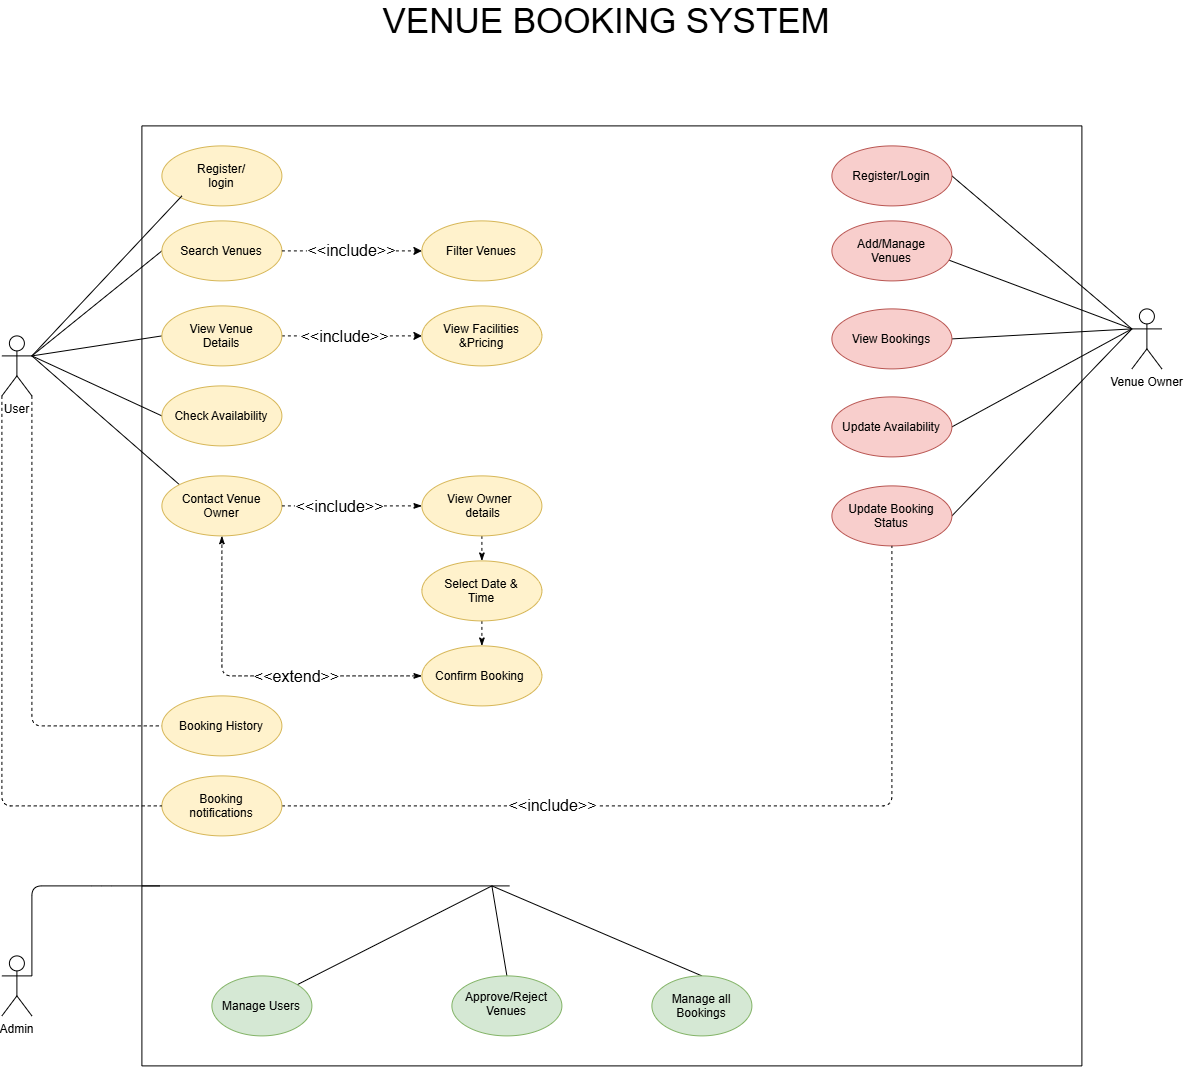

The diagram above was exported from draw.io. Its source (the exported page's mxGraphModel, read from the mxfile embedded in the PNG):
<mxGraphModel dx="2298" dy="803" grid="1" gridSize="10" guides="1" tooltips="1" connect="1" arrows="1" fold="1" page="1" pageScale="1" pageWidth="827" pageHeight="1169" math="0" shadow="0">
  <root>
    <mxCell id="0" />
    <mxCell id="1" parent="0" />
    <mxCell id="dl83wrhYQqmuPUWKTVtp-235" edge="1" parent="1" source="dl83wrhYQqmuPUWKTVtp-3" style="edgeStyle=none;rounded=1;orthogonalLoop=1;jettySize=auto;html=1;exitX=1;exitY=0.3333333333333333;exitDx=0;exitDy=0;exitPerimeter=0;entryX=0;entryY=0.5;entryDx=0;entryDy=0;strokeColor=default;align=center;verticalAlign=middle;fontFamily=Helvetica;fontSize=11;fontColor=default;labelBackgroundColor=default;endArrow=none;" target="dl83wrhYQqmuPUWKTVtp-22">
      <mxGeometry relative="1" as="geometry" />
    </mxCell>
    <mxCell id="dl83wrhYQqmuPUWKTVtp-236" edge="1" parent="1" source="dl83wrhYQqmuPUWKTVtp-3" style="edgeStyle=none;rounded=1;orthogonalLoop=1;jettySize=auto;html=1;exitX=1;exitY=0.3333333333333333;exitDx=0;exitDy=0;exitPerimeter=0;entryX=0;entryY=0.5;entryDx=0;entryDy=0;strokeColor=default;align=center;verticalAlign=middle;fontFamily=Helvetica;fontSize=11;fontColor=default;labelBackgroundColor=default;endArrow=none;" target="dl83wrhYQqmuPUWKTVtp-31">
      <mxGeometry relative="1" as="geometry" />
    </mxCell>
    <mxCell id="dl83wrhYQqmuPUWKTVtp-237" edge="1" parent="1" source="dl83wrhYQqmuPUWKTVtp-3" style="edgeStyle=none;rounded=1;orthogonalLoop=1;jettySize=auto;html=1;exitX=1;exitY=0.3333333333333333;exitDx=0;exitDy=0;exitPerimeter=0;entryX=0;entryY=0.5;entryDx=0;entryDy=0;strokeColor=default;align=center;verticalAlign=middle;fontFamily=Helvetica;fontSize=11;fontColor=default;labelBackgroundColor=default;endArrow=none;" target="dl83wrhYQqmuPUWKTVtp-62">
      <mxGeometry relative="1" as="geometry" />
    </mxCell>
    <mxCell id="dl83wrhYQqmuPUWKTVtp-240" edge="1" parent="1" source="dl83wrhYQqmuPUWKTVtp-207" style="edgeStyle=none;rounded=1;orthogonalLoop=1;jettySize=auto;html=1;exitX=0;exitY=0.3333333333333333;exitDx=0;exitDy=0;exitPerimeter=0;entryX=1;entryY=0.5;entryDx=0;entryDy=0;strokeColor=default;align=center;verticalAlign=middle;fontFamily=Helvetica;fontSize=11;fontColor=default;labelBackgroundColor=default;endArrow=none;" target="dl83wrhYQqmuPUWKTVtp-57">
      <mxGeometry relative="1" as="geometry" />
    </mxCell>
    <mxCell id="dl83wrhYQqmuPUWKTVtp-242" edge="1" parent="1" source="dl83wrhYQqmuPUWKTVtp-207" style="edgeStyle=none;rounded=1;orthogonalLoop=1;jettySize=auto;html=1;exitX=0;exitY=0.3333333333333333;exitDx=0;exitDy=0;exitPerimeter=0;entryX=1;entryY=0.5;entryDx=0;entryDy=0;strokeColor=default;align=center;verticalAlign=middle;fontFamily=Helvetica;fontSize=11;fontColor=default;labelBackgroundColor=default;endArrow=none;" target="dl83wrhYQqmuPUWKTVtp-193">
      <mxGeometry relative="1" as="geometry" />
    </mxCell>
    <mxCell id="dl83wrhYQqmuPUWKTVtp-243" edge="1" parent="1" source="dl83wrhYQqmuPUWKTVtp-207" style="edgeStyle=none;rounded=1;orthogonalLoop=1;jettySize=auto;html=1;exitX=0;exitY=0.3333333333333333;exitDx=0;exitDy=0;exitPerimeter=0;entryX=1;entryY=0.5;entryDx=0;entryDy=0;strokeColor=default;align=center;verticalAlign=middle;fontFamily=Helvetica;fontSize=11;fontColor=default;labelBackgroundColor=default;endArrow=none;" target="dl83wrhYQqmuPUWKTVtp-191">
      <mxGeometry relative="1" as="geometry" />
    </mxCell>
    <mxCell id="dl83wrhYQqmuPUWKTVtp-244" edge="1" parent="1" source="dl83wrhYQqmuPUWKTVtp-207" style="edgeStyle=none;rounded=1;orthogonalLoop=1;jettySize=auto;html=1;exitX=0;exitY=0.3333333333333333;exitDx=0;exitDy=0;exitPerimeter=0;entryX=1;entryY=0.5;entryDx=0;entryDy=0;strokeColor=default;align=center;verticalAlign=middle;fontFamily=Helvetica;fontSize=11;fontColor=default;labelBackgroundColor=default;endArrow=none;" target="dl83wrhYQqmuPUWKTVtp-190">
      <mxGeometry relative="1" as="geometry" />
    </mxCell>
    <mxCell id="dl83wrhYQqmuPUWKTVtp-207" parent="1" style="shape=umlActor;verticalLabelPosition=bottom;verticalAlign=top;html=1;outlineConnect=0;rounded=1;" value="Venue Owner" vertex="1">
      <mxGeometry height="60" width="30" x="1100" y="323" as="geometry" />
    </mxCell>
    <object label="Admin" id="dl83wrhYQqmuPUWKTVtp-208">
      <mxCell parent="1" style="shape=umlActor;verticalLabelPosition=bottom;verticalAlign=top;html=1;outlineConnect=0;rounded=1;" vertex="1">
        <mxGeometry height="60" width="30" x="-30" y="970" as="geometry" />
      </mxCell>
    </object>
    <mxCell id="dl83wrhYQqmuPUWKTVtp-238" edge="1" parent="1" source="dl83wrhYQqmuPUWKTVtp-3" style="edgeStyle=none;rounded=0;orthogonalLoop=1;jettySize=auto;html=1;exitX=1;exitY=0.3333333333333333;exitDx=0;exitDy=0;exitPerimeter=0;entryX=0;entryY=0;entryDx=0;entryDy=0;strokeColor=default;align=center;verticalAlign=middle;fontFamily=Helvetica;fontSize=11;fontColor=default;labelBackgroundColor=default;endArrow=none;curved=0;" target="dl83wrhYQqmuPUWKTVtp-61">
      <mxGeometry relative="1" as="geometry" />
    </mxCell>
    <mxCell id="dl83wrhYQqmuPUWKTVtp-241" edge="1" parent="1" source="dl83wrhYQqmuPUWKTVtp-207" style="edgeStyle=none;rounded=1;orthogonalLoop=1;jettySize=auto;html=1;exitX=0;exitY=0.3333333333333333;exitDx=0;exitDy=0;exitPerimeter=0;entryX=0.973;entryY=0.652;entryDx=0;entryDy=0;entryPerimeter=0;strokeColor=default;align=center;verticalAlign=middle;fontFamily=Helvetica;fontSize=11;fontColor=default;labelBackgroundColor=default;endArrow=none;" target="dl83wrhYQqmuPUWKTVtp-56">
      <mxGeometry relative="1" as="geometry" />
    </mxCell>
    <mxCell id="dl83wrhYQqmuPUWKTVtp-250" edge="1" parent="1" source="dl83wrhYQqmuPUWKTVtp-208" style="edgeStyle=none;rounded=1;orthogonalLoop=1;jettySize=auto;html=1;exitX=1;exitY=0.3333333333333333;exitDx=0;exitDy=0;exitPerimeter=0;strokeColor=default;align=center;verticalAlign=middle;fontFamily=Helvetica;fontSize=11;fontColor=default;labelBackgroundColor=default;endArrow=none;">
      <mxGeometry relative="1" as="geometry">
        <Array as="points">
          <mxPoint y="900" />
          <mxPoint x="70" y="900" />
        </Array>
        <mxPoint x="127.96" y="900" as="targetPoint" />
      </mxGeometry>
    </mxCell>
    <mxCell id="dl83wrhYQqmuPUWKTVtp-258" parent="1" style="text;html=1;whiteSpace=wrap;strokeColor=none;fillColor=none;align=center;verticalAlign=middle;rounded=0;fontFamily=Helvetica;fontSize=11;fontColor=default;labelBackgroundColor=default;strokeWidth=1;" value="&lt;font style=&quot;font-size: 35px;&quot;&gt;VENUE BOOKING SYSTEM&amp;nbsp;&lt;/font&gt;" vertex="1">
      <mxGeometry height="30" width="650" x="255" y="20" as="geometry" />
    </mxCell>
    <mxCell id="dl83wrhYQqmuPUWKTVtp-18" parent="1" style="swimlane;startSize=0;rounded=1;points=[[0,0,0,0,0],[0,0.25,0,0,0],[0,0.5,0,0,0],[0,0.75,0,0,0],[0,1,0,0,0],[0.25,0,0,0,0],[0.25,1,0,0,0],[0.5,0,0,0,0],[0.5,1,0,0,0],[0.75,0,0,0,0],[0.75,1,0,0,0],[1,0,0,0,0],[1,0.25,0,0,0],[1,0.5,0,0,0],[1,0.75,0,0,0],[1,1,0,0,0]];" value="" vertex="1">
      <mxGeometry height="940" width="940" x="110" y="140" as="geometry" />
    </mxCell>
    <mxCell id="dl83wrhYQqmuPUWKTVtp-19" parent="dl83wrhYQqmuPUWKTVtp-18" style="ellipse;whiteSpace=wrap;html=1;shapeInside=1;rounded=1;strokeWidth=1;fillColor=#fff2cc;strokeColor=#d6b656;" value="Register/&lt;div&gt;login&lt;/div&gt;" vertex="1">
      <mxGeometry height="60" width="120" x="20" y="20" as="geometry" />
    </mxCell>
    <mxCell id="dl83wrhYQqmuPUWKTVtp-22" parent="dl83wrhYQqmuPUWKTVtp-18" style="ellipse;whiteSpace=wrap;html=1;shapeInside=1;rounded=1;fillColor=#fff2cc;strokeColor=#d6b656;" value="Search Venues" vertex="1">
      <mxGeometry height="60" width="120" x="20" y="95" as="geometry" />
    </mxCell>
    <mxCell id="dl83wrhYQqmuPUWKTVtp-222" edge="1" parent="dl83wrhYQqmuPUWKTVtp-18" source="dl83wrhYQqmuPUWKTVtp-31" style="shape=connector;rounded=1;orthogonalLoop=1;jettySize=auto;html=1;exitX=1;exitY=0.5;exitDx=0;exitDy=0;entryX=0;entryY=0.5;entryDx=0;entryDy=0;dashed=1;strokeColor=default;align=center;verticalAlign=middle;fontFamily=Helvetica;fontSize=11;fontColor=default;labelBackgroundColor=default;endArrow=classic;endFill=1;" target="dl83wrhYQqmuPUWKTVtp-34">
      <mxGeometry relative="1" as="geometry" />
    </mxCell>
    <mxCell id="dl83wrhYQqmuPUWKTVtp-256" connectable="0" parent="dl83wrhYQqmuPUWKTVtp-222" style="edgeLabel;html=1;align=center;verticalAlign=middle;resizable=0;points=[];fontFamily=Helvetica;fontSize=11;fontColor=default;labelBackgroundColor=default;" value="&lt;font style=&quot;font-size: 16px;&quot;&gt;&amp;lt;&amp;lt;include&amp;gt;&amp;gt;&lt;/font&gt;" vertex="1">
      <mxGeometry relative="1" x="-0.1233" as="geometry">
        <mxPoint as="offset" />
      </mxGeometry>
    </mxCell>
    <mxCell id="dl83wrhYQqmuPUWKTVtp-31" parent="dl83wrhYQqmuPUWKTVtp-18" style="ellipse;whiteSpace=wrap;html=1;shapeInside=1;rounded=1;fillColor=#fff2cc;strokeColor=#d6b656;" value="View Venue Details" vertex="1">
      <mxGeometry height="60" width="120" x="20" y="180" as="geometry" />
    </mxCell>
    <mxCell id="dl83wrhYQqmuPUWKTVtp-32" parent="dl83wrhYQqmuPUWKTVtp-18" style="ellipse;whiteSpace=wrap;html=1;shapeInside=1;rounded=1;fillColor=#fff2cc;strokeColor=#d6b656;" value="Filter Venues" vertex="1">
      <mxGeometry height="60" width="120" x="280" y="95" as="geometry" />
    </mxCell>
    <mxCell id="dl83wrhYQqmuPUWKTVtp-34" parent="dl83wrhYQqmuPUWKTVtp-18" style="ellipse;whiteSpace=wrap;html=1;shapeInside=1;rounded=1;fillColor=#fff2cc;strokeColor=#d6b656;" value="View Facilities &amp;amp;Pricing" vertex="1">
      <mxGeometry height="60" width="120" x="280" y="180" as="geometry" />
    </mxCell>
    <mxCell id="dl83wrhYQqmuPUWKTVtp-56" parent="dl83wrhYQqmuPUWKTVtp-18" style="ellipse;whiteSpace=wrap;html=1;shapeInside=1;rounded=1;fillColor=#f8cecc;strokeColor=#b85450;" value="&lt;div&gt;Add/Manage Venues&lt;/div&gt;" vertex="1">
      <mxGeometry height="60" width="120" x="690" y="95" as="geometry" />
    </mxCell>
    <mxCell id="dl83wrhYQqmuPUWKTVtp-57" parent="dl83wrhYQqmuPUWKTVtp-18" style="ellipse;whiteSpace=wrap;html=1;shapeInside=1;rounded=1;fillColor=#f8cecc;strokeColor=#b85450;" value="Register/Login" vertex="1">
      <mxGeometry height="60" width="120" x="690" y="20" as="geometry" />
    </mxCell>
    <mxCell id="dl83wrhYQqmuPUWKTVtp-58" parent="dl83wrhYQqmuPUWKTVtp-18" style="ellipse;whiteSpace=wrap;html=1;shapeInside=1;rounded=1;fillColor=#fff2cc;strokeColor=#d6b656;" value="Confirm Booking&amp;nbsp;" vertex="1">
      <mxGeometry height="60" width="120" x="280" y="520" as="geometry" />
    </mxCell>
    <mxCell id="TXerQ5kcaosBaa79qr4N-10" edge="1" parent="dl83wrhYQqmuPUWKTVtp-18" source="dl83wrhYQqmuPUWKTVtp-59" style="edgeStyle=none;shape=connector;rounded=1;orthogonalLoop=1;jettySize=auto;html=1;exitX=0.5;exitY=1;exitDx=0;exitDy=0;entryX=0.5;entryY=0;entryDx=0;entryDy=0;dashed=1;strokeColor=default;align=center;verticalAlign=middle;fontFamily=Helvetica;fontSize=11;fontColor=default;labelBackgroundColor=default;endArrow=classicThin;endFill=1;" target="dl83wrhYQqmuPUWKTVtp-58">
      <mxGeometry relative="1" as="geometry" />
    </mxCell>
    <mxCell id="dl83wrhYQqmuPUWKTVtp-59" parent="dl83wrhYQqmuPUWKTVtp-18" style="ellipse;whiteSpace=wrap;html=1;shapeInside=1;rounded=1;fillColor=#fff2cc;strokeColor=#d6b656;" value="Select Date &amp;amp; Time" vertex="1">
      <mxGeometry height="60" width="120" x="280" y="435" as="geometry" />
    </mxCell>
    <mxCell id="dl83wrhYQqmuPUWKTVtp-261" edge="1" parent="dl83wrhYQqmuPUWKTVtp-18" source="dl83wrhYQqmuPUWKTVtp-60" style="edgeStyle=none;shape=connector;rounded=1;orthogonalLoop=1;jettySize=auto;html=1;exitX=0.5;exitY=1;exitDx=0;exitDy=0;entryX=0.5;entryY=0;entryDx=0;entryDy=0;dashed=1;strokeColor=default;align=center;verticalAlign=middle;fontFamily=Helvetica;fontSize=11;fontColor=default;labelBackgroundColor=default;endArrow=classicThin;endFill=1;" target="dl83wrhYQqmuPUWKTVtp-59">
      <mxGeometry relative="1" as="geometry" />
    </mxCell>
    <mxCell id="dl83wrhYQqmuPUWKTVtp-60" parent="dl83wrhYQqmuPUWKTVtp-18" style="ellipse;whiteSpace=wrap;html=1;shapeInside=1;rounded=1;fillColor=#fff2cc;strokeColor=#d6b656;" value="View Owner&amp;nbsp;&lt;div&gt;&amp;nbsp;details&lt;/div&gt;" vertex="1">
      <mxGeometry height="60" width="120" x="280" y="350" as="geometry" />
    </mxCell>
    <mxCell id="dl83wrhYQqmuPUWKTVtp-61" parent="dl83wrhYQqmuPUWKTVtp-18" style="ellipse;whiteSpace=wrap;html=1;shapeInside=1;rounded=1;fillColor=#fff2cc;strokeColor=#d6b656;" value="Contact Venue Owner" vertex="1">
      <mxGeometry height="60" width="120" x="20" y="350" as="geometry" />
    </mxCell>
    <mxCell id="dl83wrhYQqmuPUWKTVtp-62" parent="dl83wrhYQqmuPUWKTVtp-18" style="ellipse;whiteSpace=wrap;html=1;shapeInside=1;rounded=1;fillColor=#fff2cc;strokeColor=#d6b656;" value="Check Availability" vertex="1">
      <mxGeometry height="60" width="120" x="20" y="260" as="geometry" />
    </mxCell>
    <mxCell id="dl83wrhYQqmuPUWKTVtp-190" parent="dl83wrhYQqmuPUWKTVtp-18" style="ellipse;whiteSpace=wrap;html=1;shapeInside=1;rounded=1;fillColor=#f8cecc;strokeColor=#b85450;" value="Update Booking Status" vertex="1">
      <mxGeometry height="60" width="120" x="690" y="360" as="geometry" />
    </mxCell>
    <mxCell id="dl83wrhYQqmuPUWKTVtp-191" parent="dl83wrhYQqmuPUWKTVtp-18" style="ellipse;whiteSpace=wrap;html=1;shapeInside=1;rounded=1;fillColor=#f8cecc;strokeColor=#b85450;" value="Update Availability" vertex="1">
      <mxGeometry height="60" width="120" x="690" y="271" as="geometry" />
    </mxCell>
    <mxCell id="dl83wrhYQqmuPUWKTVtp-193" parent="dl83wrhYQqmuPUWKTVtp-18" style="ellipse;whiteSpace=wrap;html=1;shapeInside=1;rounded=1;fillColor=#f8cecc;strokeColor=#b85450;" value="View Bookings" vertex="1">
      <mxGeometry height="60" width="120" x="690" y="183" as="geometry" />
    </mxCell>
    <mxCell id="dl83wrhYQqmuPUWKTVtp-253" edge="1" parent="dl83wrhYQqmuPUWKTVtp-18" source="dl83wrhYQqmuPUWKTVtp-196" style="edgeStyle=none;rounded=1;orthogonalLoop=1;jettySize=auto;html=1;exitX=0.5;exitY=0;exitDx=0;exitDy=0;strokeColor=default;align=center;verticalAlign=middle;fontFamily=Helvetica;fontSize=11;fontColor=default;labelBackgroundColor=default;endArrow=none;">
      <mxGeometry relative="1" as="geometry">
        <mxPoint x="350" y="760" as="targetPoint" />
      </mxGeometry>
    </mxCell>
    <mxCell id="dl83wrhYQqmuPUWKTVtp-196" parent="dl83wrhYQqmuPUWKTVtp-18" style="ellipse;whiteSpace=wrap;html=1;shapeInside=1;rounded=1;fillColor=#d5e8d4;strokeColor=#82b366;" value="Manage all Bookings" vertex="1">
      <mxGeometry height="60" width="100" x="510" y="850" as="geometry" />
    </mxCell>
    <mxCell id="dl83wrhYQqmuPUWKTVtp-252" edge="1" parent="dl83wrhYQqmuPUWKTVtp-18" source="dl83wrhYQqmuPUWKTVtp-197" style="edgeStyle=none;rounded=1;orthogonalLoop=1;jettySize=auto;html=1;exitX=0.5;exitY=0;exitDx=0;exitDy=0;strokeColor=default;align=center;verticalAlign=middle;fontFamily=Helvetica;fontSize=11;fontColor=default;labelBackgroundColor=default;endArrow=none;">
      <mxGeometry relative="1" as="geometry">
        <mxPoint x="350" y="760" as="targetPoint" />
      </mxGeometry>
    </mxCell>
    <mxCell id="dl83wrhYQqmuPUWKTVtp-197" parent="dl83wrhYQqmuPUWKTVtp-18" style="ellipse;whiteSpace=wrap;html=1;shapeInside=1;rounded=1;fillColor=#d5e8d4;strokeColor=#82b366;" value="Approve/Reject Venues" vertex="1">
      <mxGeometry height="60" width="110" x="310" y="850" as="geometry" />
    </mxCell>
    <mxCell id="dl83wrhYQqmuPUWKTVtp-254" edge="1" parent="dl83wrhYQqmuPUWKTVtp-18" source="dl83wrhYQqmuPUWKTVtp-198" style="edgeStyle=none;rounded=1;orthogonalLoop=1;jettySize=auto;html=1;exitX=1;exitY=0;exitDx=0;exitDy=0;strokeColor=default;align=center;verticalAlign=middle;fontFamily=Helvetica;fontSize=11;fontColor=default;labelBackgroundColor=default;endArrow=none;">
      <mxGeometry relative="1" as="geometry">
        <mxPoint x="109.99533905932698" y="788.7867965644039" as="sourcePoint" />
        <mxPoint x="350" y="760" as="targetPoint" />
      </mxGeometry>
    </mxCell>
    <mxCell id="dl83wrhYQqmuPUWKTVtp-200" edge="1" parent="dl83wrhYQqmuPUWKTVtp-18" source="dl83wrhYQqmuPUWKTVtp-61" style="endArrow=classicThin;dashed=1;html=1;rounded=1;entryX=0;entryY=0.5;entryDx=0;entryDy=0;exitX=1;exitY=0.5;exitDx=0;exitDy=0;endFill=1;" target="dl83wrhYQqmuPUWKTVtp-60" value="">
      <mxGeometry height="50" relative="1" width="50" as="geometry">
        <Array as="points" />
        <mxPoint x="130" y="360" as="sourcePoint" />
        <mxPoint x="180" y="310" as="targetPoint" />
      </mxGeometry>
    </mxCell>
    <mxCell id="dl83wrhYQqmuPUWKTVtp-219" connectable="0" parent="dl83wrhYQqmuPUWKTVtp-200" style="edgeLabel;html=1;align=center;verticalAlign=middle;resizable=0;points=[];fontFamily=Helvetica;fontSize=11;fontColor=default;labelBackgroundColor=default;" value="&lt;font style=&quot;font-size: 16px;&quot;&gt;&amp;lt;&amp;lt;include&amp;gt;&amp;gt;&lt;/font&gt;" vertex="1">
      <mxGeometry relative="1" x="-0.18" as="geometry">
        <mxPoint as="offset" />
      </mxGeometry>
    </mxCell>
    <mxCell id="dl83wrhYQqmuPUWKTVtp-215" edge="1" parent="dl83wrhYQqmuPUWKTVtp-18" source="dl83wrhYQqmuPUWKTVtp-58" style="endArrow=classicThin;dashed=1;html=1;rounded=1;strokeColor=default;align=center;verticalAlign=middle;fontFamily=Helvetica;fontSize=11;fontColor=default;labelBackgroundColor=default;entryX=0.5;entryY=1;entryDx=0;entryDy=0;startArrow=classicThin;startFill=1;endFill=1;exitX=0;exitY=0.5;exitDx=0;exitDy=0;" target="dl83wrhYQqmuPUWKTVtp-61" value="">
      <mxGeometry height="50" relative="1" width="50" as="geometry">
        <Array as="points">
          <mxPoint x="80" y="550" />
        </Array>
        <mxPoint x="220" y="503.20000000000005" as="sourcePoint" />
        <mxPoint x="68.19999999999999" y="380" as="targetPoint" />
      </mxGeometry>
    </mxCell>
    <mxCell id="dl83wrhYQqmuPUWKTVtp-218" connectable="0" parent="dl83wrhYQqmuPUWKTVtp-215" style="edgeLabel;html=1;align=center;verticalAlign=middle;resizable=0;points=[];fontFamily=Helvetica;fontSize=11;fontColor=default;labelBackgroundColor=default;" value="&lt;font style=&quot;font-size: 16px;&quot;&gt;&amp;lt;&amp;lt;extend&amp;gt;&amp;gt;&lt;/font&gt;" vertex="1">
      <mxGeometry relative="1" x="-0.2641" as="geometry">
        <mxPoint as="offset" />
      </mxGeometry>
    </mxCell>
    <mxCell id="dl83wrhYQqmuPUWKTVtp-249" edge="1" parent="dl83wrhYQqmuPUWKTVtp-18" style="endArrow=none;html=1;rounded=1;strokeColor=default;align=center;verticalAlign=middle;fontFamily=Helvetica;fontSize=11;fontColor=default;labelBackgroundColor=default;exitX=-0.001;exitY=0.855;exitDx=0;exitDy=0;exitPerimeter=0;" value="">
      <mxGeometry height="50" relative="1" width="50" as="geometry">
        <mxPoint x="-2.930988785010413e-14" y="760.005" as="sourcePoint" />
        <mxPoint x="367.78" y="760" as="targetPoint" />
      </mxGeometry>
    </mxCell>
    <mxCell id="dl83wrhYQqmuPUWKTVtp-221" edge="1" parent="dl83wrhYQqmuPUWKTVtp-18" source="dl83wrhYQqmuPUWKTVtp-22" style="edgeStyle=none;shape=connector;rounded=1;orthogonalLoop=1;jettySize=auto;html=1;exitX=1;exitY=0.5;exitDx=0;exitDy=0;entryX=0;entryY=0.5;entryDx=0;entryDy=0;dashed=1;strokeColor=default;align=center;verticalAlign=middle;fontFamily=Helvetica;fontSize=11;fontColor=default;labelBackgroundColor=default;endArrow=classic;endFill=1;" target="dl83wrhYQqmuPUWKTVtp-32">
      <mxGeometry relative="1" as="geometry" />
    </mxCell>
    <mxCell id="dl83wrhYQqmuPUWKTVtp-255" connectable="0" parent="dl83wrhYQqmuPUWKTVtp-221" style="edgeLabel;html=1;align=center;verticalAlign=middle;resizable=0;points=[];fontFamily=Helvetica;fontSize=11;fontColor=default;labelBackgroundColor=default;" value="&lt;font style=&quot;font-size: 16px;&quot;&gt;&amp;lt;&amp;lt;include&amp;gt;&amp;gt;&lt;/font&gt;" vertex="1">
      <mxGeometry relative="1" x="-0.0233" y="1" as="geometry">
        <mxPoint as="offset" />
      </mxGeometry>
    </mxCell>
    <mxCell id="q4iSOgPzWCd8mJKGuuK9-2" parent="dl83wrhYQqmuPUWKTVtp-18" style="ellipse;whiteSpace=wrap;html=1;shapeInside=1;rounded=1;fillColor=#fff2cc;strokeColor=#d6b656;" value="Booking History" vertex="1">
      <mxGeometry height="60" width="120" x="20" y="570" as="geometry" />
    </mxCell>
    <mxCell id="dl83wrhYQqmuPUWKTVtp-198" parent="dl83wrhYQqmuPUWKTVtp-18" style="ellipse;whiteSpace=wrap;html=1;shapeInside=1;rounded=1;fillColor=#d5e8d4;strokeColor=#82b366;" value="Manage Users" vertex="1">
      <mxGeometry height="60" width="100" x="70" y="850" as="geometry" />
    </mxCell>
    <mxCell id="q4iSOgPzWCd8mJKGuuK9-19" edge="1" parent="dl83wrhYQqmuPUWKTVtp-18" source="q4iSOgPzWCd8mJKGuuK9-16" style="edgeStyle=orthogonalEdgeStyle;shape=connector;rounded=1;orthogonalLoop=1;jettySize=auto;html=1;exitX=1;exitY=0.5;exitDx=0;exitDy=0;entryX=0.5;entryY=1;entryDx=0;entryDy=0;dashed=1;strokeColor=default;align=center;verticalAlign=middle;fontFamily=Helvetica;fontSize=11;fontColor=default;labelBackgroundColor=default;endArrow=none;" target="dl83wrhYQqmuPUWKTVtp-190">
      <mxGeometry relative="1" as="geometry" />
    </mxCell>
    <mxCell id="q4iSOgPzWCd8mJKGuuK9-20" connectable="0" parent="q4iSOgPzWCd8mJKGuuK9-19" style="edgeLabel;html=1;align=center;verticalAlign=middle;resizable=0;points=[];fontFamily=Helvetica;fontSize=11;fontColor=default;labelBackgroundColor=default;" value="&lt;font style=&quot;font-size: 16px;&quot;&gt;&amp;lt;&amp;lt;include&amp;gt;&amp;gt;&lt;/font&gt;" vertex="1">
      <mxGeometry relative="1" x="-0.381" y="1" as="geometry">
        <mxPoint x="1" as="offset" />
      </mxGeometry>
    </mxCell>
    <mxCell id="q4iSOgPzWCd8mJKGuuK9-16" parent="dl83wrhYQqmuPUWKTVtp-18" style="ellipse;whiteSpace=wrap;html=1;shapeInside=1;rounded=1;fillColor=#fff2cc;strokeColor=#d6b656;" value="Booking notifications" vertex="1">
      <mxGeometry height="60" width="120" x="20" y="650" as="geometry" />
    </mxCell>
    <mxCell id="dl83wrhYQqmuPUWKTVtp-234" edge="1" parent="dl83wrhYQqmuPUWKTVtp-18" source="dl83wrhYQqmuPUWKTVtp-3" style="edgeStyle=none;rounded=1;orthogonalLoop=1;jettySize=auto;html=1;exitX=1;exitY=0.3333333333333333;exitDx=0;exitDy=0;exitPerimeter=0;strokeColor=default;align=center;verticalAlign=middle;fontFamily=Helvetica;fontSize=11;fontColor=default;labelBackgroundColor=default;endArrow=none;">
      <mxGeometry relative="1" as="geometry">
        <Array as="points">
          <mxPoint x="40" y="70" />
        </Array>
        <mxPoint x="40" y="70" as="targetPoint" />
      </mxGeometry>
    </mxCell>
    <mxCell id="q4iSOgPzWCd8mJKGuuK9-11" edge="1" parent="1" source="dl83wrhYQqmuPUWKTVtp-3" style="edgeStyle=orthogonalEdgeStyle;shape=connector;rounded=1;orthogonalLoop=1;jettySize=auto;html=1;exitX=1;exitY=1;exitDx=0;exitDy=0;exitPerimeter=0;entryX=0;entryY=0.5;entryDx=0;entryDy=0;dashed=1;strokeColor=#000000;align=center;verticalAlign=middle;fontFamily=Helvetica;fontSize=11;fontColor=default;labelBackgroundColor=default;endArrow=none;endFill=0;" target="q4iSOgPzWCd8mJKGuuK9-2">
      <mxGeometry relative="1" as="geometry" />
    </mxCell>
    <mxCell id="q4iSOgPzWCd8mJKGuuK9-18" edge="1" parent="1" source="dl83wrhYQqmuPUWKTVtp-3" style="edgeStyle=orthogonalEdgeStyle;shape=connector;rounded=1;orthogonalLoop=1;jettySize=auto;html=1;exitX=0;exitY=1;exitDx=0;exitDy=0;exitPerimeter=0;dashed=1;strokeColor=default;align=center;verticalAlign=middle;fontFamily=Helvetica;fontSize=11;fontColor=default;labelBackgroundColor=default;endArrow=none;entryX=0;entryY=0.5;entryDx=0;entryDy=0;" target="q4iSOgPzWCd8mJKGuuK9-16">
      <mxGeometry relative="1" as="geometry">
        <mxPoint x="30.42857142857156" y="830" as="targetPoint" />
      </mxGeometry>
    </mxCell>
    <object label="User" id="dl83wrhYQqmuPUWKTVtp-3">
      <mxCell parent="1" style="shape=umlActor;verticalLabelPosition=bottom;verticalAlign=top;html=1;outlineConnect=0;rounded=1;" vertex="1">
        <mxGeometry height="60" width="30" x="-30" y="350" as="geometry" />
      </mxCell>
    </object>
  </root>
</mxGraphModel>